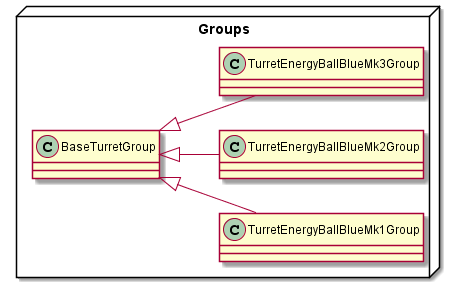

The diagram above was rendered by PlantUML. Its source (embedded in the PNG):
@startuml
left to right direction

package Groups <<Node>> {
	class TurretEnergyBallBlueMk1Group extends BaseTurretGroup
	class TurretEnergyBallBlueMk2Group extends BaseTurretGroup
	class TurretEnergyBallBlueMk3Group extends BaseTurretGroup
}
@enduml